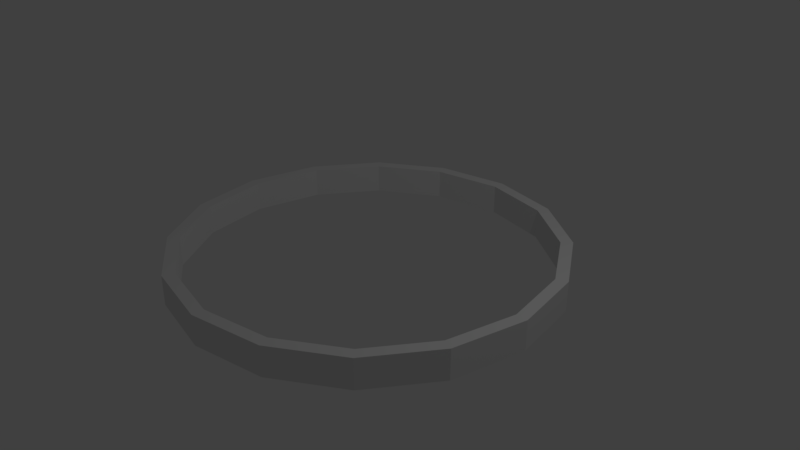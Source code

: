 # Source: ring.blend  (saved by Blender 2.79.0; exported with 4.5.12 LTS)
import bpy
from mathutils import Matrix  # noqa: F401  (used for matrix-valued properties, if any)

bpy.ops.wm.read_factory_settings(use_empty=True)
scene = bpy.context.scene
scene.name = 'Scene'

# ---- collections
col_collection_1 = bpy.data.collections.new('Collection 1'); scene.collection.children.link(col_collection_1)

# ---- world
world_world = bpy.data.worlds.new('World'); scene.world = world_world
world_world.color = (0.05088, 0.05088, 0.05088)
world_world.use_sun_shadow = False
world_world.sun_shadow_jitter_overblur = 0.0
world_world.cycles.sampling_method = 'MANUAL'

# ---- cameras
cam_camera = bpy.data.cameras.new('Camera')
cam_camera.clip_end = 100.0
cam_camera.lens = 35.0
cam_camera.sensor_width = 32.0
cam_camera.sensor_height = 18.0
cam_camera.ortho_scale = 7.314
cam_camera.dof.focus_distance = 0.0
cam_camera.dof.aperture_fstop = 128.0

# ---- lights
light_lamp = bpy.data.lights.new('Lamp', 'POINT')
light_lamp.transmission_factor = 0.0
light_lamp.cutoff_distance = 30.0
light_lamp.energy = 100.0
light_lamp.shadow_buffer_clip_start = 1.001
light_lamp.shadow_soft_size = 0.1
light_lamp.shadow_maximum_resolution = 0.006
light_lamp.use_absolute_resolution = True

# ---- meshes
me_cylinder = bpy.data.meshes.new('Cylinder')
me_cylinder.from_pydata([(0.0, 2.593, 0.0), (0.0, 2.593, 0.2014), (0.9924, 2.396, 0.0), (0.9924, 2.396, 0.2014), (1.834, 1.834, 0.0), (1.834, 1.834, 0.2014), (2.396, 0.9924, 0.0), (2.396, 0.9924, 0.2014), (2.593, -1.134e-07, 0.0), (2.593, -1.134e-07, 0.2014), (2.396, -0.9924, 0.0), (2.396, -0.9924, 0.2014), (1.834, -1.834, 0.0), (1.834, -1.834, 0.2014), (0.9924, -2.396, 0.0), (0.9924, -2.396, 0.2014), (3.916e-07, -2.593, 0.0), (3.916e-07, -2.593, 0.2014), (-0.9924, -2.396, 0.0), (-0.9924, -2.396, 0.2014), (-1.834, -1.834, 0.0), (-1.834, -1.834, 0.2014), (-2.396, -0.9924, 0.0), (-2.396, -0.9924, 0.2014), (-2.593, 3.093e-08, 0.0), (-2.593, 3.093e-08, 0.2014), (-2.396, 0.9924, 0.0), (-2.396, 0.9924, 0.2014), (-1.834, 1.834, 0.0), (-1.834, 1.834, 0.2014), (-0.9924, 2.396, 0.0), (-0.9924, 2.396, 0.2014), (5.988e-09, 2.433, 0.2014), (0.9309, 2.247, 0.2014), (1.72, 1.72, 0.2014), (2.247, 0.9309, 0.2014), (2.433, -1.045e-07, 0.2014), (2.247, -0.9309, 0.2014), (1.72, -1.72, 0.2014), (0.9309, -2.247, 0.2014), (3.733e-07, -2.433, 0.2014), (-0.9309, -2.247, 0.2014), (-1.72, -1.72, 0.2014), (-2.247, -0.9309, 0.2014), (-2.433, 3.081e-08, 0.2014), (-2.247, 0.9309, 0.2014), (-1.72, 1.72, 0.2014), (-0.9309, 2.247, 0.2014), (5.988e-09, 2.433, 0.0), (0.9309, 2.247, 0.0), (1.72, 1.72, 0.0), (2.247, 0.9309, 0.0), (2.433, -1.045e-07, 0.0), (2.247, -0.9309, 0.0), (1.72, -1.72, 0.0), (0.9309, -2.247, 0.0), (3.733e-07, -2.433, 0.0), (-0.9309, -2.247, 0.0), (-1.72, -1.72, 0.0), (-2.247, -0.9309, 0.0), (-2.433, 3.081e-08, 0.0), (-2.247, 0.9309, 0.0), (-1.72, 1.72, 0.0), (-0.9309, 2.247, 0.0)], [], [(0, 1, 3, 2), (2, 3, 5, 4), (4, 5, 7, 6), (6, 7, 9, 8), (8, 9, 11, 10), (10, 11, 13, 12), (12, 13, 15, 14), (14, 15, 17, 16), (16, 17, 19, 18), (18, 19, 21, 20), (20, 21, 23, 22), (22, 23, 25, 24), (24, 25, 27, 26), (26, 27, 29, 28), (28, 29, 31, 30), (30, 31, 1, 0), (13, 11, 37, 38), (23, 21, 42, 43), (1, 31, 47, 32), (9, 7, 35, 36), (19, 17, 40, 41), (29, 27, 45, 46), (5, 3, 33, 34), (15, 13, 38, 39), (25, 23, 43, 44), (11, 9, 36, 37), (21, 19, 41, 42), (31, 29, 46, 47), (7, 5, 34, 35), (17, 15, 39, 40), (3, 1, 32, 33), (27, 25, 44, 45), (46, 45, 61, 62), (39, 38, 54, 55), (47, 46, 62, 63), (40, 39, 55, 56), (33, 32, 48, 49), (32, 47, 63, 48), (41, 40, 56, 57), (34, 33, 49, 50), (42, 41, 57, 58), (35, 34, 50, 51), (43, 42, 58, 59), (36, 35, 51, 52), (44, 43, 59, 60), (37, 36, 52, 53), (45, 44, 60, 61), (38, 37, 53, 54)])
me_cylinder.use_remesh_preserve_volume = False
me_cylinder.use_remesh_preserve_attributes = False
me_cylinder.use_mirror_vertex_groups = False
me_cylinder.update()

# ---- objects
ob_cylinder = bpy.data.objects.new('Cylinder', me_cylinder)
ob_lamp = bpy.data.objects.new('Lamp', light_lamp)
ob_camera = bpy.data.objects.new('Camera', cam_camera)

# ---- transforms, parenting, visibility, modifiers, constraints
ob_cylinder.location = (0.0, 0.0, 0.0)
ob_cylinder.lineart.crease_threshold = 0.0
_m = ob_cylinder.modifiers.new('Mirror', 'MIRROR')
_m.use_axis = (False, False, True)
_m.use_clip = True
ob_lamp.location = (4.076, 1.005, 5.904)
ob_lamp.rotation_euler = (0.6503, 0.05522, 1.866)
ob_lamp.lock_rotations_4d = False
ob_lamp.empty_display_type = 'ARROWS'
ob_lamp.color = (0.0, 0.0, 0.0, 0.0)
ob_lamp.lineart.crease_threshold = 0.0
ob_camera.location = (7.481, -6.508, 5.344)
ob_camera.rotation_euler = (1.109, 0.0, 0.8149)
ob_camera.lock_rotations_4d = False
ob_camera.empty_display_type = 'ARROWS'
ob_camera.color = (0.0, 0.0, 0.0, 0.0)
ob_camera.display_type = 'WIRE'
ob_camera.lineart.crease_threshold = 0.0

# ---- collection membership
col_collection_1.objects.link(ob_cylinder)
col_collection_1.objects.link(ob_lamp)
col_collection_1.objects.link(ob_camera)

# ---- scene / render settings (as saved in the file)
scene.camera = ob_camera
scene.frame_start = 1; scene.frame_end = 250; scene.frame_set(1)
scene.render.engine = 'BLENDER_EEVEE_NEXT'
scene.render.resolution_percentage = 50
scene.render.dither_intensity = 0.0
scene.cycles.use_denoising = False
scene.cycles.samples = 128
scene.cycles.sampling_pattern = 'TABULATED_SOBOL'
scene.cycles.use_adaptive_sampling = False
scene.cycles.use_light_tree = False
scene.cycles.blur_glossy = 0.0
scene.cycles.sample_clamp_indirect = 0.0
scene.view_settings.view_transform = 'Standard'
bpy.context.view_layer.update()
